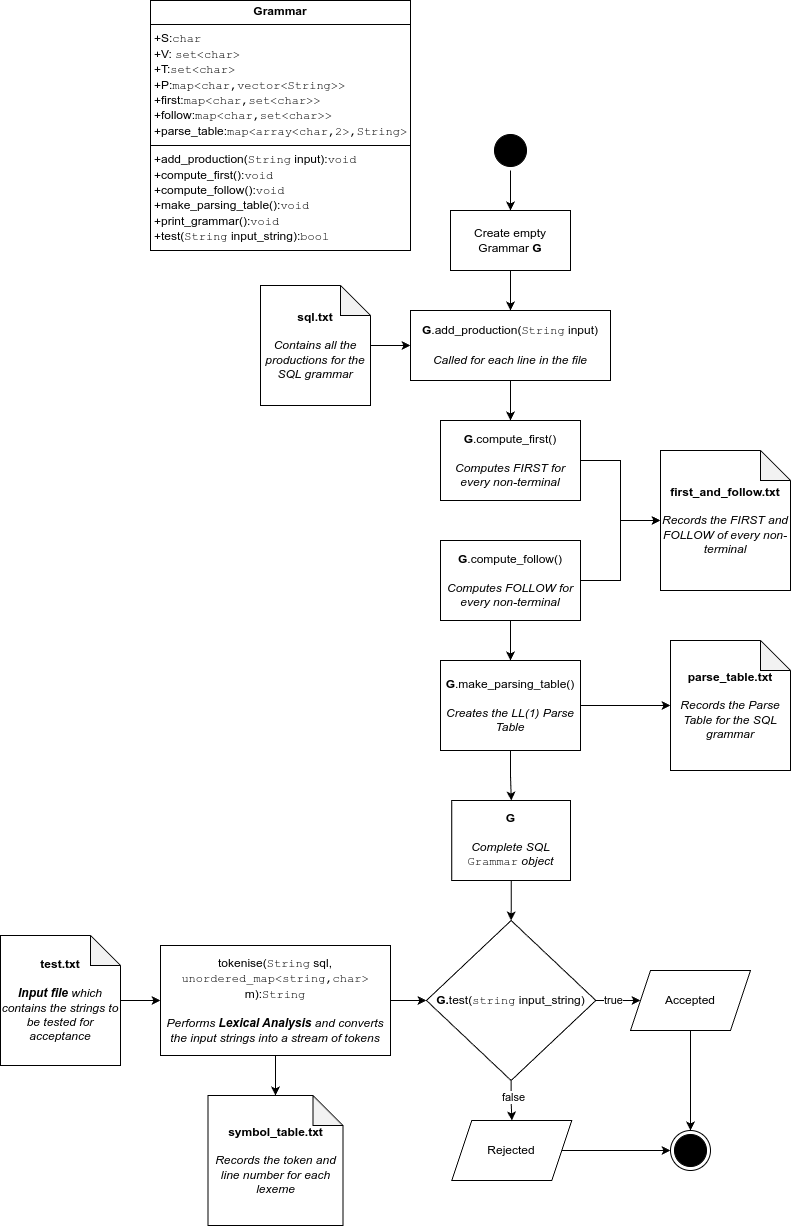

The diagram above was exported from draw.io. Its source (the exported page's mxGraphModel, read from the mxfile embedded in the PNG):
<mxGraphModel dx="1492" dy="976" grid="1" gridSize="10" guides="1" tooltips="1" connect="1" arrows="1" fold="1" page="1" pageScale="1" pageWidth="3300" pageHeight="4681" math="0" shadow="0">
  <root>
    <mxCell id="0" />
    <mxCell id="1" parent="0" />
    <mxCell id="ICirHRkCXwAAda3irFgP-23" value="" style="edgeStyle=orthogonalEdgeStyle;rounded=0;orthogonalLoop=1;jettySize=auto;html=1;entryX=0;entryY=0.5;entryDx=0;entryDy=0;" parent="1" source="ICirHRkCXwAAda3irFgP-5" target="ICirHRkCXwAAda3irFgP-24" edge="1">
      <mxGeometry relative="1" as="geometry">
        <mxPoint x="565" y="610" as="targetPoint" />
      </mxGeometry>
    </mxCell>
    <mxCell id="ICirHRkCXwAAda3irFgP-5" value="&lt;b&gt;sql.txt&lt;/b&gt;&lt;div&gt;&lt;br&gt;&lt;div&gt;&lt;i&gt;Contains all the productions for the SQL grammar&lt;/i&gt;&lt;/div&gt;&lt;/div&gt;" style="shape=note;whiteSpace=wrap;html=1;backgroundOutline=1;darkOpacity=0.05;" parent="1" vertex="1">
      <mxGeometry x="420" y="545" width="110" height="120" as="geometry" />
    </mxCell>
    <mxCell id="ICirHRkCXwAAda3irFgP-14" value="&lt;p style=&quot;margin:0px;margin-top:4px;text-align:center;&quot;&gt;&lt;b&gt;Grammar&lt;/b&gt;&lt;/p&gt;&lt;hr size=&quot;1&quot; style=&quot;border-style:solid;&quot;&gt;&lt;p style=&quot;margin:0px;margin-left:4px;&quot;&gt;+S:&lt;font face=&quot;Courier New&quot;&gt;char&lt;/font&gt;&lt;/p&gt;&lt;p style=&quot;margin:0px;margin-left:4px;&quot;&gt;+V: &lt;font face=&quot;Courier New&quot;&gt;set&amp;lt;char&amp;gt;&lt;/font&gt;&lt;br&gt;&lt;/p&gt;&lt;p style=&quot;margin: 0px 0px 0px 4px;&quot;&gt;+T:&lt;font face=&quot;Courier New&quot;&gt;set&amp;lt;char&amp;gt;&lt;/font&gt;&lt;br&gt;&lt;/p&gt;&lt;p style=&quot;margin: 0px 0px 0px 4px;&quot;&gt;+P:&lt;font face=&quot;Courier New&quot;&gt;map&amp;lt;char,vector&amp;lt;String&amp;gt;&amp;gt;&lt;/font&gt;&lt;br&gt;&lt;/p&gt;&lt;p style=&quot;margin: 0px 0px 0px 4px;&quot;&gt;+first:&lt;font face=&quot;Courier New&quot;&gt;map&amp;lt;char,set&amp;lt;char&amp;gt;&amp;gt;&lt;/font&gt;&lt;br&gt;&lt;/p&gt;&lt;p style=&quot;margin: 0px 0px 0px 4px;&quot;&gt;+follow:&lt;font face=&quot;Courier New&quot;&gt;map&amp;lt;char,set&amp;lt;char&amp;gt;&amp;gt;&lt;/font&gt;&lt;br&gt;&lt;/p&gt;&lt;p style=&quot;margin: 0px 0px 0px 4px;&quot;&gt;+parse_table:&lt;font face=&quot;Courier New&quot;&gt;map&amp;lt;array&amp;lt;char,2&amp;gt;,String&amp;gt;&lt;/font&gt;&lt;/p&gt;&lt;hr size=&quot;1&quot; style=&quot;border-style:solid;&quot;&gt;&lt;p style=&quot;margin:0px;margin-left:4px;&quot;&gt;+add_production(&lt;font face=&quot;Courier New&quot;&gt;String&lt;/font&gt; input):&lt;font face=&quot;Courier New&quot;&gt;void&lt;/font&gt;&lt;/p&gt;&lt;p style=&quot;margin: 0px 0px 0px 4px;&quot;&gt;+compute_first():&lt;font face=&quot;Courier New&quot;&gt;void&lt;/font&gt;&lt;/p&gt;&lt;p style=&quot;margin: 0px 0px 0px 4px;&quot;&gt;+compute_follow():&lt;font face=&quot;Courier New&quot;&gt;void&lt;/font&gt;&lt;/p&gt;&lt;p style=&quot;margin: 0px 0px 0px 4px;&quot;&gt;+make_parsing_table():&lt;font face=&quot;Courier New&quot;&gt;void&lt;/font&gt;&lt;/p&gt;&lt;p style=&quot;margin: 0px 0px 0px 4px;&quot;&gt;+print_grammar():&lt;font face=&quot;Courier New&quot;&gt;void&lt;/font&gt;&lt;/p&gt;&lt;p style=&quot;margin: 0px 0px 0px 4px;&quot;&gt;+test(&lt;font face=&quot;Courier New&quot;&gt;String&lt;/font&gt; input_string):&lt;font face=&quot;Courier New&quot;&gt;bool&lt;/font&gt;&lt;/p&gt;" style="verticalAlign=top;align=left;overflow=fill;html=1;whiteSpace=wrap;" parent="1" vertex="1">
      <mxGeometry x="310" y="260" width="260" height="250" as="geometry" />
    </mxCell>
    <mxCell id="ICirHRkCXwAAda3irFgP-29" value="" style="edgeStyle=orthogonalEdgeStyle;rounded=0;orthogonalLoop=1;jettySize=auto;html=1;" parent="1" source="ICirHRkCXwAAda3irFgP-17" target="ICirHRkCXwAAda3irFgP-28" edge="1">
      <mxGeometry relative="1" as="geometry" />
    </mxCell>
    <mxCell id="ICirHRkCXwAAda3irFgP-17" value="" style="ellipse;html=1;shape=startState;fillColor=#000000;strokeColor=default;" parent="1" vertex="1">
      <mxGeometry x="650" y="390" width="40" height="40" as="geometry" />
    </mxCell>
    <mxCell id="ICirHRkCXwAAda3irFgP-27" value="" style="edgeStyle=orthogonalEdgeStyle;rounded=0;orthogonalLoop=1;jettySize=auto;html=1;" parent="1" source="ICirHRkCXwAAda3irFgP-24" target="ICirHRkCXwAAda3irFgP-26" edge="1">
      <mxGeometry relative="1" as="geometry" />
    </mxCell>
    <mxCell id="ICirHRkCXwAAda3irFgP-24" value="&lt;b&gt;G&lt;/b&gt;.add_production(&lt;font style=&quot;text-align: left;&quot; face=&quot;Courier New&quot;&gt;String&lt;/font&gt;&lt;span style=&quot;text-align: left;&quot;&gt;&amp;nbsp;input&lt;/span&gt;)&lt;div&gt;&lt;br&gt;&lt;/div&gt;&lt;div&gt;&lt;i&gt;Called for each line in the file&lt;/i&gt;&lt;/div&gt;" style="whiteSpace=wrap;html=1;fillColor=default;strokeColor=default;" parent="1" vertex="1">
      <mxGeometry x="570" y="570" width="200" height="70" as="geometry" />
    </mxCell>
    <mxCell id="ICirHRkCXwAAda3irFgP-32" value="" style="edgeStyle=orthogonalEdgeStyle;rounded=0;orthogonalLoop=1;jettySize=auto;html=1;" parent="1" source="ICirHRkCXwAAda3irFgP-26" target="ICirHRkCXwAAda3irFgP-33" edge="1">
      <mxGeometry relative="1" as="geometry" />
    </mxCell>
    <mxCell id="ICirHRkCXwAAda3irFgP-34" value="" style="edgeStyle=orthogonalEdgeStyle;rounded=0;orthogonalLoop=1;jettySize=auto;html=1;" parent="1" source="ICirHRkCXwAAda3irFgP-26" target="ICirHRkCXwAAda3irFgP-33" edge="1">
      <mxGeometry relative="1" as="geometry" />
    </mxCell>
    <mxCell id="ICirHRkCXwAAda3irFgP-26" value="&lt;b&gt;G&lt;/b&gt;.compute_first()&lt;div&gt;&lt;br&gt;&lt;/div&gt;&lt;div&gt;&lt;i&gt;Computes FIRST for every non-terminal&lt;/i&gt;&lt;/div&gt;" style="whiteSpace=wrap;html=1;fillColor=default;strokeColor=default;" parent="1" vertex="1">
      <mxGeometry x="600" y="680" width="140" height="80" as="geometry" />
    </mxCell>
    <mxCell id="ICirHRkCXwAAda3irFgP-30" value="" style="edgeStyle=orthogonalEdgeStyle;rounded=0;orthogonalLoop=1;jettySize=auto;html=1;" parent="1" source="ICirHRkCXwAAda3irFgP-28" target="ICirHRkCXwAAda3irFgP-24" edge="1">
      <mxGeometry relative="1" as="geometry" />
    </mxCell>
    <mxCell id="ICirHRkCXwAAda3irFgP-28" value="Create empty Grammar &lt;b&gt;G&lt;/b&gt;" style="whiteSpace=wrap;html=1;fillColor=default;strokeColor=default;" parent="1" vertex="1">
      <mxGeometry x="610" y="470" width="120" height="60" as="geometry" />
    </mxCell>
    <mxCell id="ICirHRkCXwAAda3irFgP-35" value="" style="edgeStyle=orthogonalEdgeStyle;rounded=0;orthogonalLoop=1;jettySize=auto;html=1;" parent="1" source="ICirHRkCXwAAda3irFgP-31" target="ICirHRkCXwAAda3irFgP-33" edge="1">
      <mxGeometry relative="1" as="geometry" />
    </mxCell>
    <mxCell id="ICirHRkCXwAAda3irFgP-37" value="" style="edgeStyle=orthogonalEdgeStyle;rounded=0;orthogonalLoop=1;jettySize=auto;html=1;" parent="1" source="ICirHRkCXwAAda3irFgP-31" target="ICirHRkCXwAAda3irFgP-36" edge="1">
      <mxGeometry relative="1" as="geometry" />
    </mxCell>
    <mxCell id="ICirHRkCXwAAda3irFgP-31" value="&lt;b&gt;G&lt;/b&gt;.compute_follow()&lt;div&gt;&lt;br&gt;&lt;/div&gt;&lt;div&gt;&lt;i&gt;Computes FOLLOW for every non-terminal&lt;/i&gt;&lt;/div&gt;" style="whiteSpace=wrap;html=1;fillColor=default;strokeColor=default;" parent="1" vertex="1">
      <mxGeometry x="600" y="800" width="140" height="80" as="geometry" />
    </mxCell>
    <mxCell id="ICirHRkCXwAAda3irFgP-33" value="&lt;b&gt;first_and_follow.txt&lt;/b&gt;&lt;div&gt;&lt;br&gt;&lt;div&gt;&lt;i&gt;Records the FIRST and FOLLOW of every non-terminal&lt;/i&gt;&lt;/div&gt;&lt;/div&gt;" style="shape=note;whiteSpace=wrap;html=1;backgroundOutline=1;darkOpacity=0.05;" parent="1" vertex="1">
      <mxGeometry x="820" y="710" width="130" height="140" as="geometry" />
    </mxCell>
    <mxCell id="ICirHRkCXwAAda3irFgP-39" value="" style="edgeStyle=orthogonalEdgeStyle;rounded=0;orthogonalLoop=1;jettySize=auto;html=1;" parent="1" source="ICirHRkCXwAAda3irFgP-36" target="ICirHRkCXwAAda3irFgP-38" edge="1">
      <mxGeometry relative="1" as="geometry" />
    </mxCell>
    <mxCell id="ICirHRkCXwAAda3irFgP-41" value="" style="edgeStyle=orthogonalEdgeStyle;rounded=0;orthogonalLoop=1;jettySize=auto;html=1;" parent="1" source="ICirHRkCXwAAda3irFgP-36" target="ICirHRkCXwAAda3irFgP-40" edge="1">
      <mxGeometry relative="1" as="geometry" />
    </mxCell>
    <mxCell id="ICirHRkCXwAAda3irFgP-36" value="&lt;b&gt;G&lt;/b&gt;.make_parsing_table()&lt;div&gt;&lt;br&gt;&lt;/div&gt;&lt;div&gt;&lt;i&gt;Creates the LL(1) Parse Table&lt;/i&gt;&lt;/div&gt;" style="whiteSpace=wrap;html=1;fillColor=default;strokeColor=default;" parent="1" vertex="1">
      <mxGeometry x="600" y="920" width="140" height="90" as="geometry" />
    </mxCell>
    <mxCell id="ICirHRkCXwAAda3irFgP-38" value="&lt;b&gt;parse_table.txt&lt;/b&gt;&lt;div&gt;&lt;br&gt;&lt;div&gt;&lt;i&gt;Records the Parse Table for the SQL grammar&lt;/i&gt;&lt;/div&gt;&lt;/div&gt;" style="shape=note;whiteSpace=wrap;html=1;backgroundOutline=1;darkOpacity=0.05;" parent="1" vertex="1">
      <mxGeometry x="830" y="900" width="120" height="130" as="geometry" />
    </mxCell>
    <mxCell id="ICirHRkCXwAAda3irFgP-57" value="" style="edgeStyle=orthogonalEdgeStyle;rounded=0;orthogonalLoop=1;jettySize=auto;html=1;" parent="1" source="ICirHRkCXwAAda3irFgP-40" target="ICirHRkCXwAAda3irFgP-56" edge="1">
      <mxGeometry relative="1" as="geometry" />
    </mxCell>
    <mxCell id="ICirHRkCXwAAda3irFgP-40" value="&lt;b&gt;G&lt;/b&gt;&lt;div&gt;&lt;b&gt;&lt;br&gt;&lt;/b&gt;&lt;/div&gt;&lt;div&gt;&lt;i&gt;Complete SQL &lt;/i&gt;&lt;font style=&quot;&quot; face=&quot;Courier New&quot;&gt;Grammar&lt;/font&gt;&lt;i&gt; object&lt;/i&gt;&lt;/div&gt;" style="html=1;whiteSpace=wrap;" parent="1" vertex="1">
      <mxGeometry x="611.25" y="1060" width="118.75" height="80" as="geometry" />
    </mxCell>
    <mxCell id="ICirHRkCXwAAda3irFgP-44" value="" style="edgeStyle=orthogonalEdgeStyle;rounded=0;orthogonalLoop=1;jettySize=auto;html=1;" parent="1" source="ICirHRkCXwAAda3irFgP-42" target="ICirHRkCXwAAda3irFgP-43" edge="1">
      <mxGeometry relative="1" as="geometry" />
    </mxCell>
    <mxCell id="ICirHRkCXwAAda3irFgP-42" value="&lt;b&gt;test.txt&lt;/b&gt;&lt;div&gt;&lt;br&gt;&lt;div&gt;&lt;i&gt;&lt;b&gt;Input file&lt;/b&gt;&amp;nbsp;which contains the strings to be tested for acceptance&lt;/i&gt;&lt;/div&gt;&lt;/div&gt;" style="shape=note;whiteSpace=wrap;html=1;backgroundOutline=1;darkOpacity=0.05;" parent="1" vertex="1">
      <mxGeometry x="160" y="1195" width="120" height="130" as="geometry" />
    </mxCell>
    <mxCell id="ICirHRkCXwAAda3irFgP-48" value="" style="edgeStyle=orthogonalEdgeStyle;rounded=0;orthogonalLoop=1;jettySize=auto;html=1;" parent="1" source="ICirHRkCXwAAda3irFgP-43" target="ICirHRkCXwAAda3irFgP-47" edge="1">
      <mxGeometry relative="1" as="geometry" />
    </mxCell>
    <mxCell id="ICirHRkCXwAAda3irFgP-49" value="" style="edgeStyle=orthogonalEdgeStyle;rounded=0;orthogonalLoop=1;jettySize=auto;html=1;entryX=0;entryY=0.5;entryDx=0;entryDy=0;" parent="1" source="ICirHRkCXwAAda3irFgP-43" target="ICirHRkCXwAAda3irFgP-56" edge="1">
      <mxGeometry relative="1" as="geometry">
        <mxPoint x="561.2499999999998" y="1255" as="targetPoint" />
      </mxGeometry>
    </mxCell>
    <mxCell id="ICirHRkCXwAAda3irFgP-43" value="tokenise(&lt;font face=&quot;Courier New&quot;&gt;String&lt;/font&gt; sql, &lt;font face=&quot;Courier New&quot;&gt;unordered_map&amp;lt;string,char&amp;gt;&lt;/font&gt; m):&lt;font face=&quot;Courier New&quot;&gt;String&lt;/font&gt;&lt;div&gt;&lt;i style=&quot;background-color: initial;&quot;&gt;&lt;br&gt;&lt;/i&gt;&lt;/div&gt;&lt;div&gt;&lt;i style=&quot;background-color: initial;&quot;&gt;Performs &lt;b&gt;Lexical Analysis&lt;/b&gt; and converts the input strings into a stream of tokens&lt;/i&gt;&lt;br&gt;&lt;/div&gt;" style="html=1;whiteSpace=wrap;" parent="1" vertex="1">
      <mxGeometry x="320" y="1205" width="230" height="110" as="geometry" />
    </mxCell>
    <mxCell id="ICirHRkCXwAAda3irFgP-47" value="&lt;b&gt;symbol_table.txt&lt;/b&gt;&lt;div&gt;&lt;br&gt;&lt;div&gt;&lt;i&gt;Records the token and line number for each lexeme&lt;/i&gt;&lt;/div&gt;&lt;/div&gt;" style="shape=note;whiteSpace=wrap;html=1;backgroundOutline=1;darkOpacity=0.05;" parent="1" vertex="1">
      <mxGeometry x="367.5" y="1355" width="135" height="130" as="geometry" />
    </mxCell>
    <mxCell id="ICirHRkCXwAAda3irFgP-59" value="true" style="edgeStyle=orthogonalEdgeStyle;rounded=0;orthogonalLoop=1;jettySize=auto;html=1;" parent="1" source="ICirHRkCXwAAda3irFgP-56" target="ICirHRkCXwAAda3irFgP-58" edge="1">
      <mxGeometry relative="1" as="geometry" />
    </mxCell>
    <mxCell id="ICirHRkCXwAAda3irFgP-61" value="" style="edgeStyle=orthogonalEdgeStyle;rounded=0;orthogonalLoop=1;jettySize=auto;html=1;" parent="1" source="ICirHRkCXwAAda3irFgP-56" target="ICirHRkCXwAAda3irFgP-60" edge="1">
      <mxGeometry relative="1" as="geometry" />
    </mxCell>
    <mxCell id="ICirHRkCXwAAda3irFgP-65" value="false" style="edgeLabel;html=1;align=center;verticalAlign=middle;resizable=0;points=[];" parent="ICirHRkCXwAAda3irFgP-61" vertex="1" connectable="0">
      <mxGeometry x="-0.2389" y="1" relative="1" as="geometry">
        <mxPoint as="offset" />
      </mxGeometry>
    </mxCell>
    <mxCell id="ICirHRkCXwAAda3irFgP-56" value="&lt;b&gt;G.&lt;/b&gt;test(&lt;font face=&quot;Courier New&quot;&gt;string&lt;/font&gt;&amp;nbsp;input_string)" style="rhombus;whiteSpace=wrap;html=1;" parent="1" vertex="1">
      <mxGeometry x="585.9300000000001" y="1180" width="169.38" height="160" as="geometry" />
    </mxCell>
    <mxCell id="ICirHRkCXwAAda3irFgP-68" value="" style="edgeStyle=orthogonalEdgeStyle;rounded=0;orthogonalLoop=1;jettySize=auto;html=1;" parent="1" source="ICirHRkCXwAAda3irFgP-58" target="ICirHRkCXwAAda3irFgP-66" edge="1">
      <mxGeometry relative="1" as="geometry" />
    </mxCell>
    <mxCell id="ICirHRkCXwAAda3irFgP-58" value="Accepted" style="shape=parallelogram;perimeter=parallelogramPerimeter;whiteSpace=wrap;html=1;fixedSize=1;" parent="1" vertex="1">
      <mxGeometry x="790" y="1230" width="120" height="60" as="geometry" />
    </mxCell>
    <mxCell id="ICirHRkCXwAAda3irFgP-67" value="" style="edgeStyle=orthogonalEdgeStyle;rounded=0;orthogonalLoop=1;jettySize=auto;html=1;" parent="1" source="ICirHRkCXwAAda3irFgP-60" target="ICirHRkCXwAAda3irFgP-66" edge="1">
      <mxGeometry relative="1" as="geometry" />
    </mxCell>
    <mxCell id="ICirHRkCXwAAda3irFgP-60" value="Rejected" style="shape=parallelogram;perimeter=parallelogramPerimeter;whiteSpace=wrap;html=1;fixedSize=1;" parent="1" vertex="1">
      <mxGeometry x="611.2500000000001" y="1380" width="120" height="60" as="geometry" />
    </mxCell>
    <mxCell id="ICirHRkCXwAAda3irFgP-66" value="" style="ellipse;html=1;shape=endState;fillColor=#000000;strokeColor=#000000;" parent="1" vertex="1">
      <mxGeometry x="830" y="1390" width="40" height="40" as="geometry" />
    </mxCell>
  </root>
</mxGraphModel>